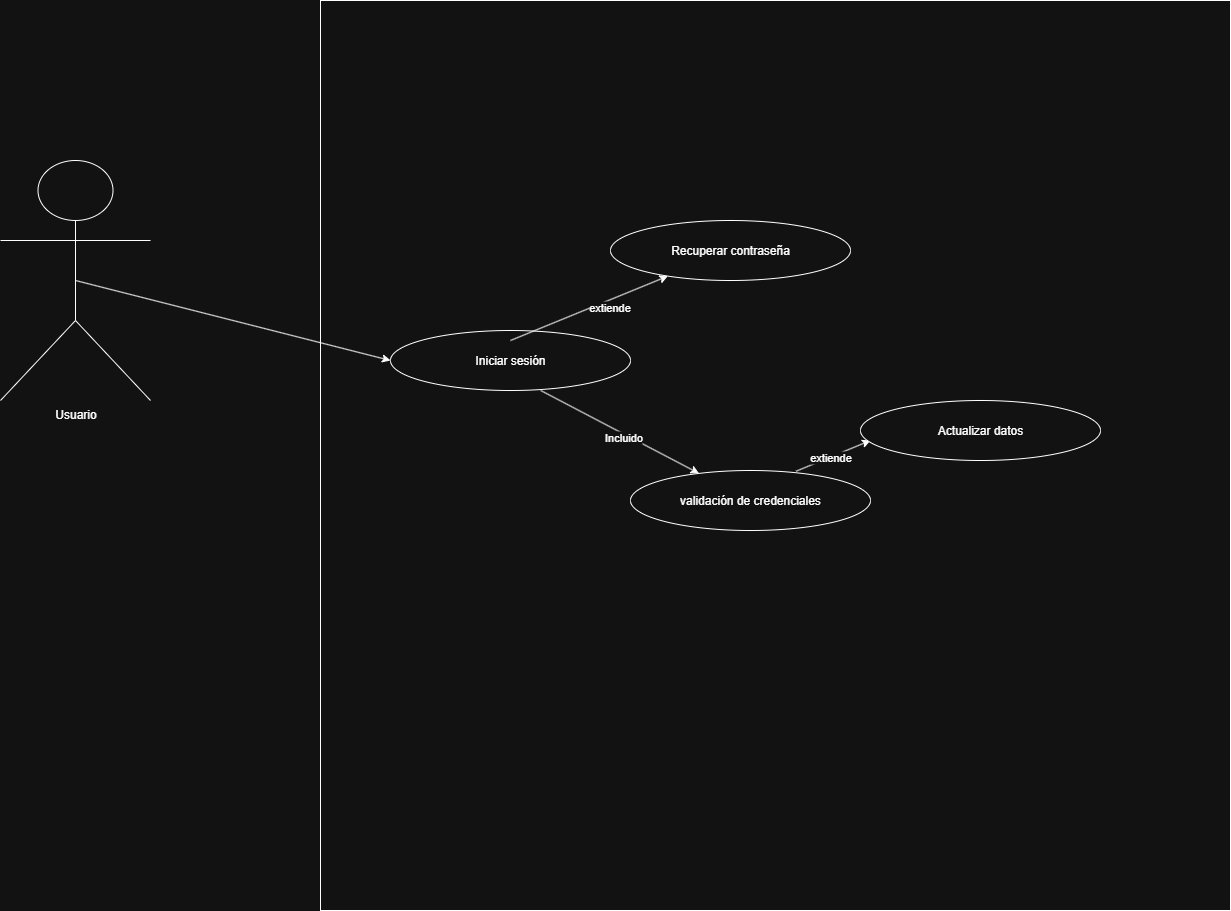

The diagram above was exported from draw.io. Its source (the exported page's mxGraphModel, read from the mxfile embedded in the PNG):
<mxGraphModel dx="1426" dy="791" grid="1" gridSize="10" guides="1" tooltips="1" connect="1" arrows="1" fold="1" page="1" pageScale="1" pageWidth="827" pageHeight="1169" math="0" shadow="0">
  <root>
    <mxCell id="0" />
    <mxCell id="1" parent="0" />
    <mxCell id="bWiVZ2qFC5YGVNdOoheP-1" value="Usuario" style="shape=umlActor;verticalLabelPosition=bottom;verticalAlign=top;html=1;outlineConnect=0;" parent="1" vertex="1">
      <mxGeometry x="50" y="240" width="150" height="240" as="geometry" />
    </mxCell>
    <mxCell id="bWiVZ2qFC5YGVNdOoheP-5" value="" style="whiteSpace=wrap;html=1;aspect=fixed;" parent="1" vertex="1">
      <mxGeometry x="370" y="80" width="910" height="910" as="geometry" />
    </mxCell>
    <mxCell id="QuzTTld-vCZ5RmqiLLQc-1" value="Iniciar sesión" style="ellipse;whiteSpace=wrap;html=1;" parent="1" vertex="1">
      <mxGeometry x="440" y="410" width="240" height="60" as="geometry" />
    </mxCell>
    <mxCell id="QuzTTld-vCZ5RmqiLLQc-2" value="" style="endArrow=classic;html=1;rounded=0;entryX=0;entryY=0.5;entryDx=0;entryDy=0;exitX=0.5;exitY=0.5;exitDx=0;exitDy=0;exitPerimeter=0;" parent="1" source="bWiVZ2qFC5YGVNdOoheP-1" target="QuzTTld-vCZ5RmqiLLQc-1" edge="1">
      <mxGeometry width="50" height="50" relative="1" as="geometry">
        <mxPoint x="120" y="370" as="sourcePoint" />
        <mxPoint x="170" y="320" as="targetPoint" />
      </mxGeometry>
    </mxCell>
    <mxCell id="QuzTTld-vCZ5RmqiLLQc-4" value="" style="endArrow=classic;html=1;rounded=0;exitX=0.626;exitY=1;exitDx=0;exitDy=0;exitPerimeter=0;" parent="1" source="QuzTTld-vCZ5RmqiLLQc-1" target="QuzTTld-vCZ5RmqiLLQc-5" edge="1">
      <mxGeometry width="50" height="50" relative="1" as="geometry">
        <mxPoint x="650" y="600" as="sourcePoint" />
        <mxPoint x="700" y="550" as="targetPoint" />
      </mxGeometry>
    </mxCell>
    <mxCell id="QuzTTld-vCZ5RmqiLLQc-6" value="Incluido" style="edgeLabel;html=1;align=center;verticalAlign=middle;resizable=0;points=[];" parent="QuzTTld-vCZ5RmqiLLQc-4" connectable="0" vertex="1">
      <mxGeometry x="0.0651" y="-3" relative="1" as="geometry">
        <mxPoint x="-1" as="offset" />
      </mxGeometry>
    </mxCell>
    <mxCell id="QuzTTld-vCZ5RmqiLLQc-5" value="validación de credenciales" style="ellipse;whiteSpace=wrap;html=1;" parent="1" vertex="1">
      <mxGeometry x="680" y="550" width="240" height="60" as="geometry" />
    </mxCell>
    <mxCell id="10ZPnPwqzhBWEkY-Vh7I-1" value="" style="endArrow=classic;html=1;rounded=0;exitX=0.69;exitY=0.012;exitDx=0;exitDy=0;exitPerimeter=0;" parent="1" source="QuzTTld-vCZ5RmqiLLQc-5" edge="1">
      <mxGeometry width="50" height="50" relative="1" as="geometry">
        <mxPoint x="870" y="570" as="sourcePoint" />
        <mxPoint x="920" y="520" as="targetPoint" />
      </mxGeometry>
    </mxCell>
    <mxCell id="Ak7zimi2FKl74av3s8JE-1" value="extiende" style="edgeLabel;html=1;align=center;verticalAlign=middle;resizable=0;points=[];" parent="10ZPnPwqzhBWEkY-Vh7I-1" connectable="0" vertex="1">
      <mxGeometry x="-0.1111" y="1" relative="1" as="geometry">
        <mxPoint x="1" as="offset" />
      </mxGeometry>
    </mxCell>
    <mxCell id="Ak7zimi2FKl74av3s8JE-3" value="Actualizar datos" style="ellipse;whiteSpace=wrap;html=1;" parent="1" vertex="1">
      <mxGeometry x="910" y="480" width="240" height="60" as="geometry" />
    </mxCell>
    <mxCell id="6hBHyH0AFLTYd71DjCKj-1" value="Recuperar contraseña" style="ellipse;whiteSpace=wrap;html=1;" parent="1" vertex="1">
      <mxGeometry x="660" y="300" width="240" height="60" as="geometry" />
    </mxCell>
    <mxCell id="JOy5oMwbrXryxiWTTxpF-1" value="" style="endArrow=classic;html=1;rounded=0;" parent="1" target="6hBHyH0AFLTYd71DjCKj-1" edge="1">
      <mxGeometry width="50" height="50" relative="1" as="geometry">
        <mxPoint x="560" y="420" as="sourcePoint" />
        <mxPoint x="610" y="370" as="targetPoint" />
      </mxGeometry>
    </mxCell>
    <mxCell id="JOy5oMwbrXryxiWTTxpF-2" value="extiende" style="edgeLabel;html=1;align=center;verticalAlign=middle;resizable=0;points=[];" parent="JOy5oMwbrXryxiWTTxpF-1" connectable="0" vertex="1">
      <mxGeometry x="0.2248" y="-6" relative="1" as="geometry">
        <mxPoint as="offset" />
      </mxGeometry>
    </mxCell>
  </root>
</mxGraphModel>